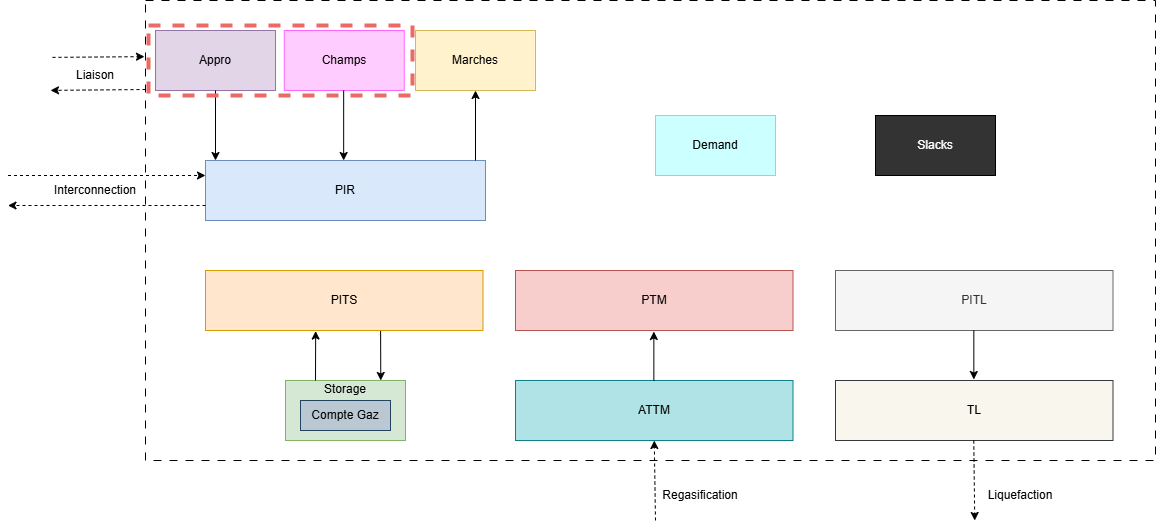

The diagram above was exported from draw.io. Its source (the exported page's mxGraphModel, read from the mxfile embedded in the PNG):
<mxGraphModel dx="1489" dy="1959" grid="1" gridSize="10" guides="1" tooltips="1" connect="1" arrows="1" fold="1" page="1" pageScale="1" pageWidth="1600" pageHeight="1200" math="0" shadow="0">
  <root>
    <mxCell id="0" />
    <mxCell id="1" parent="0" />
    <mxCell id="00TJart_UPSmcXbFFtQf-1" value="" style="whiteSpace=wrap;html=1;rotation=0;dashed=1;dashPattern=8 8;imageAspect=0;perimeter=rectanglePerimeter;resizeWidth=1;resizeHeight=1;imageWidth=24;" parent="1" vertex="1">
      <mxGeometry x="460" y="-60" width="1010" height="460" as="geometry" />
    </mxCell>
    <mxCell id="00TJart_UPSmcXbFFtQf-2" value="Appro" style="rounded=0;whiteSpace=wrap;html=1;fillColor=#e1d5e7;strokeColor=#9673a6;" parent="1" vertex="1">
      <mxGeometry x="470" y="-30" width="120" height="60" as="geometry" />
    </mxCell>
    <mxCell id="00TJart_UPSmcXbFFtQf-3" value="Marches" style="rounded=0;whiteSpace=wrap;html=1;fillColor=#fff2cc;strokeColor=#d6b656;" parent="1" vertex="1">
      <mxGeometry x="730" y="-30" width="120" height="60" as="geometry" />
    </mxCell>
    <mxCell id="00TJart_UPSmcXbFFtQf-4" value="&lt;div style=&quot;&quot;&gt;PIR&lt;/div&gt;" style="rounded=0;whiteSpace=wrap;html=1;align=center;fillColor=#dae8fc;strokeColor=#6c8ebf;" parent="1" vertex="1">
      <mxGeometry x="520" y="100" width="280" height="60" as="geometry" />
    </mxCell>
    <mxCell id="00TJart_UPSmcXbFFtQf-7" value="" style="endArrow=classic;html=1;rounded=0;exitX=0.5;exitY=1;exitDx=0;exitDy=0;" parent="1" source="00TJart_UPSmcXbFFtQf-2" edge="1">
      <mxGeometry width="50" height="50" relative="1" as="geometry">
        <mxPoint x="570" y="160" as="sourcePoint" />
        <mxPoint x="530" y="100" as="targetPoint" />
      </mxGeometry>
    </mxCell>
    <mxCell id="00TJart_UPSmcXbFFtQf-9" value="" style="endArrow=classic;html=1;rounded=0;entryX=0.5;entryY=1;entryDx=0;entryDy=0;" parent="1" target="00TJart_UPSmcXbFFtQf-3" edge="1">
      <mxGeometry width="50" height="50" relative="1" as="geometry">
        <mxPoint x="790" y="100" as="sourcePoint" />
        <mxPoint x="640" y="130" as="targetPoint" />
      </mxGeometry>
    </mxCell>
    <mxCell id="ohN4Ryzgp36f_juMzpw--7" value="" style="endArrow=classic;html=1;rounded=0;exitX=1;exitY=0.25;exitDx=0;exitDy=0;dashed=1;entryX=0;entryY=0.25;entryDx=0;entryDy=0;" parent="1" target="00TJart_UPSmcXbFFtQf-4" edge="1">
      <mxGeometry width="50" height="50" relative="1" as="geometry">
        <mxPoint x="322.5" y="115" as="sourcePoint" />
        <mxPoint x="600" y="115" as="targetPoint" />
      </mxGeometry>
    </mxCell>
    <mxCell id="ohN4Ryzgp36f_juMzpw--8" value="" style="endArrow=classic;html=1;rounded=0;exitX=0;exitY=0.75;exitDx=0;exitDy=0;entryX=1;entryY=0.75;entryDx=0;entryDy=0;dashed=1;" parent="1" source="00TJart_UPSmcXbFFtQf-4" edge="1">
      <mxGeometry width="50" height="50" relative="1" as="geometry">
        <mxPoint x="616" y="158.95" as="sourcePoint" />
        <mxPoint x="322.5" y="145" as="targetPoint" />
      </mxGeometry>
    </mxCell>
    <mxCell id="ohN4Ryzgp36f_juMzpw--9" value="Interconnection" style="text;strokeColor=none;align=center;fillColor=none;html=1;verticalAlign=middle;whiteSpace=wrap;rounded=0;" parent="1" vertex="1">
      <mxGeometry x="365" y="115" width="90" height="30" as="geometry" />
    </mxCell>
    <mxCell id="ohN4Ryzgp36f_juMzpw--10" value="Storage&lt;div&gt;&lt;br&gt;&lt;/div&gt;&lt;div&gt;&lt;br&gt;&lt;/div&gt;&lt;div&gt;&lt;br&gt;&lt;/div&gt;" style="rounded=0;whiteSpace=wrap;html=1;fillColor=#d5e8d4;strokeColor=#82b366;" parent="1" vertex="1">
      <mxGeometry x="600" y="320" width="120" height="60" as="geometry" />
    </mxCell>
    <mxCell id="ohN4Ryzgp36f_juMzpw--11" value="&lt;div&gt;Compte Gaz&lt;/div&gt;" style="rounded=0;whiteSpace=wrap;html=1;fillColor=#bac8d3;strokeColor=#23445d;" parent="1" vertex="1">
      <mxGeometry x="615" y="340" width="90" height="30" as="geometry" />
    </mxCell>
    <mxCell id="ohN4Ryzgp36f_juMzpw--12" value="&lt;div&gt;PITS&lt;/div&gt;" style="rounded=0;whiteSpace=wrap;html=1;fillColor=#ffe6cc;strokeColor=#d79b00;" parent="1" vertex="1">
      <mxGeometry x="520" y="210" width="277.5" height="60" as="geometry" />
    </mxCell>
    <mxCell id="ohN4Ryzgp36f_juMzpw--14" value="" style="endArrow=classic;html=1;rounded=0;entryX=0.794;entryY=0;entryDx=0;entryDy=0;exitX=0.631;exitY=1.008;exitDx=0;exitDy=0;entryPerimeter=0;exitPerimeter=0;" parent="1" source="ohN4Ryzgp36f_juMzpw--12" target="ohN4Ryzgp36f_juMzpw--10" edge="1">
      <mxGeometry width="50" height="50" relative="1" as="geometry">
        <mxPoint x="688.5" y="270" as="sourcePoint" />
        <mxPoint x="687.5" y="320" as="targetPoint" />
      </mxGeometry>
    </mxCell>
    <mxCell id="ohN4Ryzgp36f_juMzpw--16" value="" style="endArrow=classic;html=1;rounded=0;entryX=0.397;entryY=1.009;entryDx=0;entryDy=0;exitX=0.25;exitY=0;exitDx=0;exitDy=0;entryPerimeter=0;" parent="1" source="ohN4Ryzgp36f_juMzpw--10" target="ohN4Ryzgp36f_juMzpw--12" edge="1">
      <mxGeometry width="50" height="50" relative="1" as="geometry">
        <mxPoint x="705.5" y="331" as="sourcePoint" />
        <mxPoint x="705.5" y="278" as="targetPoint" />
      </mxGeometry>
    </mxCell>
    <mxCell id="ohN4Ryzgp36f_juMzpw--20" value="&lt;div&gt;PTM&lt;/div&gt;" style="rounded=0;whiteSpace=wrap;html=1;fillColor=#f8cecc;strokeColor=#b85450;" parent="1" vertex="1">
      <mxGeometry x="830" y="210" width="277.5" height="60" as="geometry" />
    </mxCell>
    <mxCell id="ohN4Ryzgp36f_juMzpw--21" value="&lt;div&gt;ATTM&lt;/div&gt;" style="rounded=0;whiteSpace=wrap;html=1;fillColor=#b0e3e6;strokeColor=#0e8088;" parent="1" vertex="1">
      <mxGeometry x="830" y="320" width="277.5" height="60" as="geometry" />
    </mxCell>
    <mxCell id="ohN4Ryzgp36f_juMzpw--22" value="" style="endArrow=classic;html=1;rounded=0;entryX=0.397;entryY=1.009;entryDx=0;entryDy=0;exitX=0.25;exitY=0;exitDx=0;exitDy=0;entryPerimeter=0;" parent="1" edge="1">
      <mxGeometry width="50" height="50" relative="1" as="geometry">
        <mxPoint x="968.35" y="320" as="sourcePoint" />
        <mxPoint x="968.35" y="271" as="targetPoint" />
      </mxGeometry>
    </mxCell>
    <mxCell id="ohN4Ryzgp36f_juMzpw--24" value="" style="endArrow=classic;html=1;rounded=0;exitX=1.002;exitY=0.375;exitDx=0;exitDy=0;entryX=-0.001;entryY=0.122;entryDx=0;entryDy=0;dashed=1;exitPerimeter=0;entryPerimeter=0;" parent="1" target="00TJart_UPSmcXbFFtQf-1" edge="1">
      <mxGeometry width="50" height="50" relative="1" as="geometry">
        <mxPoint x="367" y="-3.1099999999999994" as="sourcePoint" />
        <mxPoint x="466" y="-4.109999999999999" as="targetPoint" />
      </mxGeometry>
    </mxCell>
    <mxCell id="ohN4Ryzgp36f_juMzpw--25" value="" style="endArrow=classic;html=1;rounded=0;entryX=0.998;entryY=0.447;entryDx=0;entryDy=0;dashed=1;entryPerimeter=0;" parent="1" edge="1">
      <mxGeometry width="50" height="50" relative="1" as="geometry">
        <mxPoint x="460" y="29" as="sourcePoint" />
        <mxPoint x="365" y="29.89" as="targetPoint" />
      </mxGeometry>
    </mxCell>
    <mxCell id="ohN4Ryzgp36f_juMzpw--26" value="Liaison" style="text;strokeColor=none;align=center;fillColor=none;html=1;verticalAlign=middle;whiteSpace=wrap;rounded=0;" parent="1" vertex="1">
      <mxGeometry x="380" y="6.661338147750939e-16" width="60" height="30" as="geometry" />
    </mxCell>
    <mxCell id="ohN4Ryzgp36f_juMzpw--33" value="&lt;div&gt;PITL&lt;/div&gt;" style="rounded=0;whiteSpace=wrap;html=1;fillColor=#f5f5f5;strokeColor=#666666;fontColor=#333333;" parent="1" vertex="1">
      <mxGeometry x="1150" y="210" width="277.5" height="60" as="geometry" />
    </mxCell>
    <mxCell id="ohN4Ryzgp36f_juMzpw--34" value="&lt;div&gt;TL&lt;/div&gt;" style="rounded=0;whiteSpace=wrap;html=1;fillColor=#f9f7ed;strokeColor=#36393d;" parent="1" vertex="1">
      <mxGeometry x="1150" y="320" width="277.5" height="60" as="geometry" />
    </mxCell>
    <mxCell id="ohN4Ryzgp36f_juMzpw--35" value="" style="endArrow=classic;html=1;rounded=0;entryX=0.5;entryY=1;entryDx=0;entryDy=0;dashed=1;" parent="1" target="ohN4Ryzgp36f_juMzpw--21" edge="1">
      <mxGeometry width="50" height="50" relative="1" as="geometry">
        <mxPoint x="970" y="460" as="sourcePoint" />
        <mxPoint x="992" y="430" as="targetPoint" />
      </mxGeometry>
    </mxCell>
    <mxCell id="ohN4Ryzgp36f_juMzpw--36" value="" style="endArrow=classic;html=1;rounded=0;entryX=0.5;entryY=1;entryDx=0;entryDy=0;dashed=1;" parent="1" edge="1">
      <mxGeometry width="50" height="50" relative="1" as="geometry">
        <mxPoint x="1288.25" y="380" as="sourcePoint" />
        <mxPoint x="1289.25" y="460" as="targetPoint" />
      </mxGeometry>
    </mxCell>
    <mxCell id="ohN4Ryzgp36f_juMzpw--37" value="Regasification" style="text;strokeColor=none;align=center;fillColor=none;html=1;verticalAlign=middle;whiteSpace=wrap;rounded=0;" parent="1" vertex="1">
      <mxGeometry x="970" y="420" width="90" height="30" as="geometry" />
    </mxCell>
    <mxCell id="ohN4Ryzgp36f_juMzpw--38" value="Liquefaction" style="text;strokeColor=none;align=center;fillColor=none;html=1;verticalAlign=middle;whiteSpace=wrap;rounded=0;" parent="1" vertex="1">
      <mxGeometry x="1290" y="420" width="90" height="30" as="geometry" />
    </mxCell>
    <mxCell id="ohN4Ryzgp36f_juMzpw--39" value="" style="endArrow=classic;html=1;rounded=0;entryX=0.397;entryY=1.009;entryDx=0;entryDy=0;exitX=0.25;exitY=0;exitDx=0;exitDy=0;entryPerimeter=0;" parent="1" edge="1">
      <mxGeometry width="50" height="50" relative="1" as="geometry">
        <mxPoint x="1288.33" y="270" as="sourcePoint" />
        <mxPoint x="1288.33" y="319" as="targetPoint" />
      </mxGeometry>
    </mxCell>
    <mxCell id="ohN4Ryzgp36f_juMzpw--42" value="Demand" style="rounded=0;whiteSpace=wrap;html=1;fillColor=#CCFFFF;strokeColor=#33FFFF;" parent="1" vertex="1">
      <mxGeometry x="970" y="55" width="120" height="60" as="geometry" />
    </mxCell>
    <mxCell id="ohN4Ryzgp36f_juMzpw--43" value="Champs" style="rounded=0;whiteSpace=wrap;html=1;fillColor=#FFCCFF;strokeColor=#FF66FF;" parent="1" vertex="1">
      <mxGeometry x="598.75" y="-30" width="120" height="60" as="geometry" />
    </mxCell>
    <mxCell id="ohN4Ryzgp36f_juMzpw--44" value="&lt;font style=&quot;color: rgb(255, 255, 255);&quot;&gt;Slacks&lt;/font&gt;" style="rounded=0;whiteSpace=wrap;html=1;fillColor=#333333;strokeColor=#000000;" parent="1" vertex="1">
      <mxGeometry x="1190" y="55" width="120" height="60" as="geometry" />
    </mxCell>
    <mxCell id="ohN4Ryzgp36f_juMzpw--45" value="" style="endArrow=classic;html=1;rounded=0;exitX=0.5;exitY=1;exitDx=0;exitDy=0;" parent="1" edge="1">
      <mxGeometry width="50" height="50" relative="1" as="geometry">
        <mxPoint x="658.16" y="30" as="sourcePoint" />
        <mxPoint x="658.16" y="100" as="targetPoint" />
      </mxGeometry>
    </mxCell>
    <mxCell id="ohN4Ryzgp36f_juMzpw--48" value="" style="whiteSpace=wrap;html=1;fillColor=none;strokeColor=#EA6B66;dashed=1;strokeWidth=4;" parent="1" vertex="1">
      <mxGeometry x="463" y="-35" width="264" height="70" as="geometry" />
    </mxCell>
  </root>
</mxGraphModel>